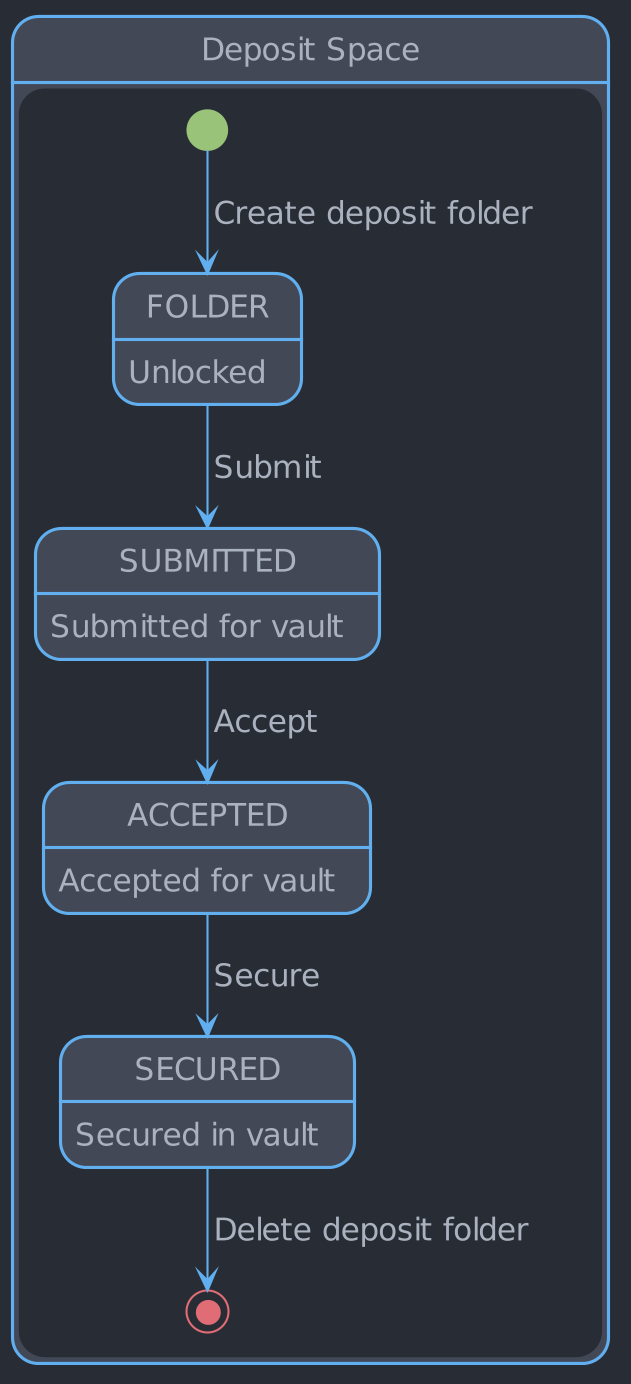

The diagram above was rendered by PlantUML. Its source (embedded in the PNG):
@startuml





skinparam backgroundColor #282c34

skinparam {
  ActivityBackgroundColor        #424856
  ActivityBarColor               #abb2bf
  ActivityBorderColor            #61afef

  ActivityDiamondBackgroundColor #424856
  ActivityDiamondBorderColor     #61afef

  ActivityEndColor               #e06c75

  ActivityStartColor             #98c379
  ActivityStopColor              #e06c75

  ActorBackgroundColor        #424856
  ActorBorderColor            #61afef

  ActorStereotypeFontColor    #abb2bf

  AgentBackgroundColor       #424856
  AgentBorderColor           #61afef

  ArrowColor #61afef

  ArtifactBackgroundColor     #424856
  ArtifactBorderColor         #61afef

  BackgroundColor #282c34

  BoundaryBackgroundColor     #424856
  BoundaryBorderColor         #61afef

  CardBackgroundColor     #424856
  CardBorderColor         #61afef

  ClassBackgroundColor   #424856
  ClassBorderColor       #abb2bf

  CloudBackgroundColor        #424856
  CloudBorderColor            #61afef

  CollectionsBackgroundColor #424856
  CollectionsBorderColor     #61afef

  ComponentBackgroundColor       #424856
  ComponentBorderColor           #61afef

  ControlBackgroundColor #424856
  ControlBorderColor     #61afef
  ControlFontColor       #abb2bf

  ControlStereotypeFontColor #abb2bf

  DatabaseBackgroundColor       #424856
  DatabaseBorderColor           #61afef

  DefaultFontColor #abb2bf
  DefaultFontSize 15

  DefaultFontName CMU Serif

  Dpi 200

  EntityBackgroundColor #424856
  EntityBorderColor     #61afef

  FileBackgroundColor #424856
  FileBorderColor     #61afef

  FolderBackgroundColor #424856
  FolderBorderColor     #61afef

  FrameBackgroundColor       #424856
  FrameBorderColor           #61afef

  HexagonBackgroundColor #424856
  HexagonBorderColor     #61afef

  InterfaceBackgroundColor       #424856
  InterfaceBorderColor           #61afef

  LegendBackgroundColor   #424856
  LegendBorderColor       #abb2bf

  NodeBackgroundColor       #424856
  NodeBorderColor           #61afef

  NoteBackgroundColor   #e5c07b
  NoteBorderColor       #282c34

  NoteFontColor         #282c34

  ObjectBackgroundColor       #424856
  ObjectBorderColor           #61afef

  PackageBackgroundColor       #282c34
  PackageBorderColor           #61afef

  Padding 2
  ParticipantBackgroundColor #424856
  ParticipantBorderColor     #61afef

  PartitionBackgroundColor transparent
  PartitionBorderColor     #abb2bf

  PersonBackgroundColor #424856
  PersonBorderColor     #61afef

  QueueBackgroundColor       #424856
  QueueBorderColor           #61afef

  RectangleBackgroundColor       #424856
  RectangleBorderColor           #61afef

  SequenceBoxBackgroundColor #424856
  SequenceBoxBorderColor     #61afef

  SequenceDividerBackgroundColor   #424856
  SequenceDividerBorderColor       #abb2bf

  SequenceGroupBackgroundColor       #424856

  SequenceGroupBorderColor           #abb2bf

  SequenceLifeLineBackgroundColor   #282c34
  SequenceLifeLineBorderColor       #61afef

  SequenceNewpageSeparatorColor  #abb2bf

  SequenceReferenceBackgroundColor        transparent
  SequenceReferenceBorderColor            #abb2bf

  SequenceReferenceHeaderBackgroundColor #424856

  Shadowing false

  StackBackgroundColor       #424856
  StackBorderColor           #61afef

  StateBackgroundColor    #424856
  StateBorderColor        #61afef
  StateEndColor           #e06c75

  StateStartColor         #98c379

  StorageBackgroundColor #424856
  StorageBorderColor     #abb2bf

  SwimlaneBorderColor            #abb2bf

  UsecaseBackgroundColor       #424856
  UsecaseBorderColor           #61afef
}


state DepositSpace as "Deposit Space" {
  FOLDER : Unlocked
  SUBMITTED : Submitted for vault
  ACCEPTED : Accepted for vault
  SECURED : Secured in vault

  [*] --> FOLDER : Create deposit folder
  FOLDER --> SUBMITTED : Submit
  SUBMITTED --> ACCEPTED : Accept
  ACCEPTED --> SECURED : Secure
  SECURED --> [*] : Delete deposit folder
}

@enduml